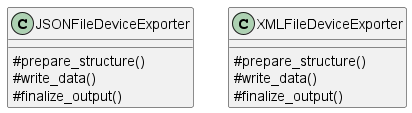

The diagram above was rendered by PlantUML. Its source (embedded in the PNG):
@startuml 
skinparam classAttributeIconSize 0  
   
   class JSONFileDeviceExporter {
        # prepare_structure()
        # write_data()
        # finalize_output()
    }

    class XMLFileDeviceExporter {
        # prepare_structure()
        # write_data()
        # finalize_output()
    }

@enduml